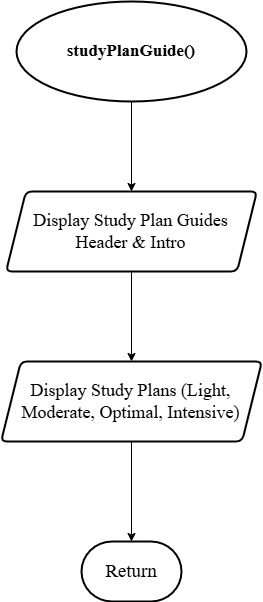

The diagram above was exported from draw.io. Its source (the exported page's mxGraphModel, read from the mxfile embedded in the PNG):
<mxGraphModel dx="1471" dy="803" grid="1" gridSize="10" guides="1" tooltips="1" connect="1" arrows="1" fold="1" page="1" pageScale="1" pageWidth="827" pageHeight="1169" math="0" shadow="0">
  <root>
    <mxCell id="0" />
    <mxCell id="1" parent="0" />
    <mxCell id="sFNdng4SEUN7zATtUrI9-2" edge="1" parent="1" source="Hth4MMQqNmza9Om99w2U-1" style="edgeStyle=orthogonalEdgeStyle;rounded=0;orthogonalLoop=1;jettySize=auto;html=1;exitX=0.5;exitY=1;exitDx=0;exitDy=0;exitPerimeter=0;" target="sFNdng4SEUN7zATtUrI9-1">
      <mxGeometry relative="1" as="geometry" />
    </mxCell>
    <mxCell id="Hth4MMQqNmza9Om99w2U-1" parent="1" style="strokeWidth=2;html=1;shape=mxgraph.flowchart.start_2;whiteSpace=wrap;fontSize=17;" value="&lt;font face=&quot;Times New Roman&quot;&gt;&lt;b&gt;studyPlanGuide()&lt;/b&gt;&lt;/font&gt;" vertex="1">
      <mxGeometry height="100" width="230" x="299" y="30" as="geometry" />
    </mxCell>
    <mxCell id="sFNdng4SEUN7zATtUrI9-4" edge="1" parent="1" source="sFNdng4SEUN7zATtUrI9-1" style="edgeStyle=orthogonalEdgeStyle;rounded=0;orthogonalLoop=1;jettySize=auto;html=1;exitX=0.5;exitY=1;exitDx=0;exitDy=0;entryX=0.5;entryY=0;entryDx=0;entryDy=0;" target="sFNdng4SEUN7zATtUrI9-3">
      <mxGeometry relative="1" as="geometry" />
    </mxCell>
    <mxCell id="sFNdng4SEUN7zATtUrI9-1" parent="1" style="shape=parallelogram;perimeter=parallelogramPerimeter;whiteSpace=wrap;html=1;fixedSize=1;strokeWidth=2;rounded=1;arcSize=12;fontSize=18;" value="&lt;font face=&quot;Times New Roman&quot;&gt;Display Study Plan Guides Header &amp;amp; Intro&lt;/font&gt;" vertex="1">
      <mxGeometry height="80" width="251" x="288.5" y="220" as="geometry" />
    </mxCell>
    <mxCell id="sFNdng4SEUN7zATtUrI9-3" parent="1" style="shape=parallelogram;perimeter=parallelogramPerimeter;whiteSpace=wrap;html=1;fixedSize=1;strokeWidth=2;rounded=1;arcSize=12;fontSize=18;" value="&lt;font face=&quot;Times New Roman&quot;&gt;Display Study Plans (Light, Moderate, Optimal, Intensive)&lt;/font&gt;" vertex="1">
      <mxGeometry height="80" width="261" x="283.5" y="390" as="geometry" />
    </mxCell>
    <mxCell id="ANdAUYVWSDYSHm5SqYCS-1" parent="1" style="strokeWidth=2;html=1;shape=mxgraph.flowchart.terminator;whiteSpace=wrap;" value="&lt;font face=&quot;Times New Roman&quot; style=&quot;font-size: 19px;&quot;&gt;Return&lt;/font&gt;" vertex="1">
      <mxGeometry height="60" width="100" x="364" y="570" as="geometry" />
    </mxCell>
    <mxCell id="ANdAUYVWSDYSHm5SqYCS-2" edge="1" parent="1" source="sFNdng4SEUN7zATtUrI9-3" style="edgeStyle=orthogonalEdgeStyle;rounded=0;orthogonalLoop=1;jettySize=auto;html=1;exitX=0.5;exitY=1;exitDx=0;exitDy=0;entryX=0.5;entryY=0;entryDx=0;entryDy=0;entryPerimeter=0;" target="ANdAUYVWSDYSHm5SqYCS-1">
      <mxGeometry relative="1" as="geometry" />
    </mxCell>
  </root>
</mxGraphModel>